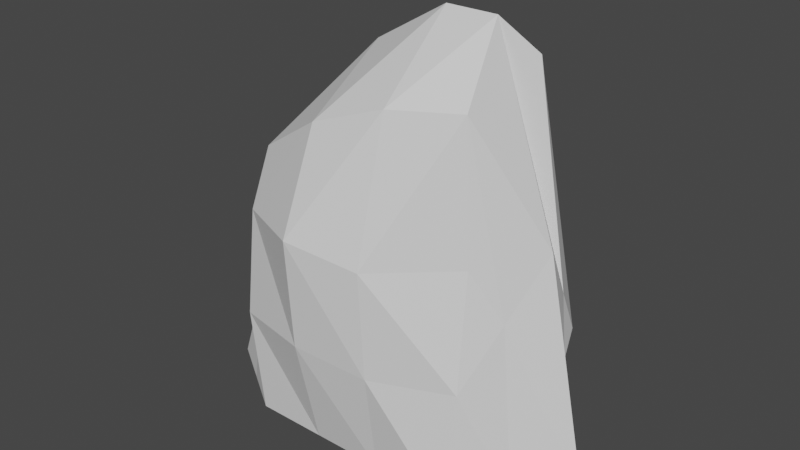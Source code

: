 # Source: Rock_0.blend  (saved by Blender 2.80.75; exported with 4.5.12 LTS)
import bpy
from mathutils import Matrix  # noqa: F401  (used for matrix-valued properties, if any)

bpy.ops.wm.read_factory_settings(use_empty=True)
scene = bpy.context.scene
scene.name = 'Scene'

# ---- collections
col_collection = bpy.data.collections.new('Collection'); scene.collection.children.link(col_collection)

# ---- materials (node trees are filled in below, after node groups)
mat_material = bpy.data.materials.new('Material')
mat_material.alpha_threshold = 0.0
mat_material.use_transparent_shadow = False
mat_material.line_color = (0.0, 0.0, 0.0, 1.0)

# ---- material node trees
mat_material.use_nodes = True; mat_material.node_tree.nodes.clear()
_N = mat_material.node_tree.nodes; _L = mat_material.node_tree.links
n0 = _N.new('ShaderNodeOutputMaterial'); n0.name = 'Material Output'; n0.location = (300, 300)
n1 = _N.new('ShaderNodeBsdfPrincipled'); n1.name = 'Principled BSDF'; n1.location = (10, 300)
n1.distribution = 'GGX'
n1.subsurface_method = 'BURLEY'
n1.inputs[2].default_value = 0.4
n1.inputs[3].default_value = 1.45
n1.inputs[27].default_value = (0.0, 0.0, 0.0, 1.0)
n1.inputs[28].default_value = 1.0
_L.new(n1.outputs[0], n0.inputs[0])
n0.is_active_output = True

# ---- world
world_world = bpy.data.worlds.new('World'); scene.world = world_world
world_world.use_nodes = True; world_world.node_tree.nodes.clear()
_N = world_world.node_tree.nodes; _L = world_world.node_tree.links
n0 = _N.new('ShaderNodeOutputWorld'); n0.name = 'World Output'; n0.location = (300, 300)
n1 = _N.new('ShaderNodeBackground'); n1.name = 'Background'; n1.location = (10, 300)
n1.inputs[0].default_value = (0.05088, 0.05088, 0.05088, 1.0)
_L.new(n1.outputs[0], n0.inputs[0])
n0.is_active_output = True
world_world.color = (0.05088, 0.05088, 0.05088)
world_world.use_sun_shadow = False
world_world.sun_shadow_jitter_overblur = 0.0

# ---- meshes
me_cube = bpy.data.meshes.new('Cube')
me_cube.from_pydata([(0.7, 0.5238, 1.8), (1.0, 1.0, -1.0), (1.0, -0.6429, 1.0), (1.0, -1.0, -1.0), (-1.0, 1.0, 1.0), (-1.0, 1.0, -1.0), (-1.0, -1.0, 1.0), (-1.0, -1.0, -1.0), (-1.814, -0.3571, -1.0), (0.8, 0.0, 2.8), (-1.0, 0.0, 1.6), (1.814, 0.0, -1.0), (0.3333, 1.0, -1.0), (-0.3333, 1.0, -1.0), (0.3159, -1.213, 0.9387), (-0.3159, -1.387, 1.061), (-0.3333, -1.0, -1.0), (0.3333, -1.0, -1.0), (-0.2937, 1.0, 0.1576), (0.2937, 1.0, -0.1576), (0.3333, 0.0, -1.0), (-0.3333, 0.0, -1.0), (-0.3333, 0.0, 2.4), (0.3333, 0.0, 2.8), (1.225, 0.8155, -0.001969), (-1.066, -1.062, -0.001969), (1.065, -0.8718, -0.001969), (-1.066, 1.069, -0.001969), (1.392, 0.003532, 1.064), (-1.5, -0.1868, 0.3177), (-0.3345, 1.069, -0.4508), (0.3338, 1.069, -0.6187), (0.3456, -1.176, -0.03465), (-0.3463, -1.268, 0.03071), (-0.7, 0.5, 1.7), (1.407, 0.5, -1.0), (-1.407, 0.3214, -1.0), (1.05, 0.2619, 2.5), (0.3135, 0.619, 1.921), (-0.3135, 0.5, 1.779), (-0.3333, 0.5, -1.0), (0.3333, 0.5, -1.0), (1.309, 0.4095, 0.5309), (-1.283, 0.4412, 0.1579), (-1.407, -0.6786, -1.0), (0.9, -0.5595, 2.2), (-1.0, -0.7381, 1.5), (1.407, -0.5, -1.0), (-0.3333, -0.5, -1.0), (0.3333, -0.5, -1.0), (0.3246, -0.8447, 2.169), (-0.3246, -0.9315, 1.931), (-1.283, -0.6244, 0.1579), (1.229, -0.4341, 0.5309)], [], [(51, 46, 6, 15), (33, 15, 6, 25), (43, 34, 4, 27), (49, 47, 3, 17), (53, 45, 2, 26), (31, 19, 0, 24), (42, 37, 9, 28), (41, 35, 11, 20), (52, 46, 10, 29), (39, 34, 10, 22), (37, 38, 23, 9), (38, 39, 22, 23), (36, 40, 21, 8), (40, 41, 20, 21), (27, 4, 18, 30), (30, 18, 19, 31), (44, 48, 16, 7), (48, 49, 17, 16), (26, 2, 14, 32), (32, 14, 15, 33), (45, 50, 14, 2), (50, 51, 15, 14), (17, 32, 33, 16), (3, 26, 32, 17), (13, 30, 31, 12), (5, 27, 30, 13), (44, 52, 29, 8), (35, 42, 28, 11), (12, 31, 24, 1), (47, 53, 26, 3), (36, 43, 27, 5), (16, 33, 25, 7), (8, 29, 43, 36), (1, 24, 42, 35), (13, 12, 41, 40), (5, 13, 40, 36), (19, 18, 39, 38), (0, 19, 38, 37), (18, 4, 34, 39), (12, 1, 35, 41), (24, 0, 37, 42), (29, 10, 34, 43), (11, 28, 53, 47), (7, 25, 52, 44), (23, 22, 51, 50), (9, 23, 50, 45), (21, 20, 49, 48), (8, 21, 48, 44), (25, 6, 46, 52), (28, 9, 45, 53), (20, 11, 47, 49), (22, 10, 46, 51)])
_uv = me_cube.uv_layers.new(name='UVMap')
_uv.uv.foreach_set('vector', [0.5417, 0.1875, 0.625, 0.1875, 0.625, 0.25, 0.5417, 0.25, 0.5, 0.4167, 0.625, 0.4167, 0.625, 0.5, 0.5, 0.5, 0.5, 0.6875, 0.625, 0.6875, 0.625, 0.75, 0.5, 0.75, 0.5417, 0.9375, 0.625, 0.9375, 0.625, 1.0, 0.5417, 1.0, 0.25, 0.6875, 0.375, 0.6875, 0.375, 0.75, 0.25, 0.75, 0.75, 0.6667, 0.875, 0.6667, 0.875, 0.75, 0.75, 0.75, 0.25, 0.5625, 0.375, 0.5625, 0.375, 0.625, 0.25, 0.625, 0.5417, 0.8125, 0.625, 0.8125, 0.625, 0.875, 0.5417, 0.875, 0.5, 0.5625, 0.625, 0.5625, 0.625, 0.625, 0.5, 0.625, 0.5417, 0.0625, 0.625, 0.0625, 0.625, 0.125, 0.5417, 0.125, 0.375, 0.0625, 0.4583, 0.0625, 0.4583, 0.125, 0.375, 0.125, 0.4583, 0.0625, 0.5417, 0.0625, 0.5417, 0.125, 0.4583, 0.125, 0.375, 0.8125, 0.4583, 0.8125, 0.4583, 0.875, 0.375, 0.875, 0.4583, 0.8125, 0.5417, 0.8125, 0.5417, 0.875, 0.4583, 0.875, 0.75, 0.5, 0.875, 0.5, 0.875, 0.5833, 0.75, 0.5833, 0.75, 0.5833, 0.875, 0.5833, 0.875, 0.6667, 0.75, 0.6667, 0.375, 0.9375, 0.4583, 0.9375, 0.4583, 1.0, 0.375, 1.0, 0.4583, 0.9375, 0.5417, 0.9375, 0.5417, 1.0, 0.4583, 1.0, 0.5, 0.25, 0.625, 0.25, 0.625, 0.3333, 0.5, 0.3333, 0.5, 0.3333, 0.625, 0.3333, 0.625, 0.4167, 0.5, 0.4167, 0.375, 0.1875, 0.4583, 0.1875, 0.4583, 0.25, 0.375, 0.25, 0.4583, 0.1875, 0.5417, 0.1875, 0.5417, 0.25, 0.4583, 0.25, 0.375, 0.3333, 0.5, 0.3333, 0.5, 0.4167, 0.375, 0.4167, 0.375, 0.25, 0.5, 0.25, 0.5, 0.3333, 0.375, 0.3333, 0.625, 0.5833, 0.75, 0.5833, 0.75, 0.6667, 0.625, 0.6667, 0.625, 0.5, 0.75, 0.5, 0.75, 0.5833, 0.625, 0.5833, 0.375, 0.5625, 0.5, 0.5625, 0.5, 0.625, 0.375, 0.625, 0.125, 0.5625, 0.25, 0.5625, 0.25, 0.625, 0.125, 0.625, 0.625, 0.6667, 0.75, 0.6667, 0.75, 0.75, 0.625, 0.75, 0.125, 0.6875, 0.25, 0.6875, 0.25, 0.75, 0.125, 0.75, 0.375, 0.6875, 0.5, 0.6875, 0.5, 0.75, 0.375, 0.75, 0.375, 0.4167, 0.5, 0.4167, 0.5, 0.5, 0.375, 0.5, 0.375, 0.625, 0.5, 0.625, 0.5, 0.6875, 0.375, 0.6875, 0.125, 0.5, 0.25, 0.5, 0.25, 0.5625, 0.125, 0.5625, 0.4583, 0.75, 0.5417, 0.75, 0.5417, 0.8125, 0.4583, 0.8125, 0.375, 0.75, 0.4583, 0.75, 0.4583, 0.8125, 0.375, 0.8125, 0.4583, 0.0, 0.5417, 0.0, 0.5417, 0.0625, 0.4583, 0.0625, 0.375, 0.0, 0.4583, 0.0, 0.4583, 0.0625, 0.375, 0.0625, 0.5417, 0.0, 0.625, 0.0, 0.625, 0.0625, 0.5417, 0.0625, 0.5417, 0.75, 0.625, 0.75, 0.625, 0.8125, 0.5417, 0.8125, 0.25, 0.5, 0.375, 0.5, 0.375, 0.5625, 0.25, 0.5625, 0.5, 0.625, 0.625, 0.625, 0.625, 0.6875, 0.5, 0.6875, 0.125, 0.625, 0.25, 0.625, 0.25, 0.6875, 0.125, 0.6875, 0.375, 0.5, 0.5, 0.5, 0.5, 0.5625, 0.375, 0.5625, 0.4583, 0.125, 0.5417, 0.125, 0.5417, 0.1875, 0.4583, 0.1875, 0.375, 0.125, 0.4583, 0.125, 0.4583, 0.1875, 0.375, 0.1875, 0.4583, 0.875, 0.5417, 0.875, 0.5417, 0.9375, 0.4583, 0.9375, 0.375, 0.875, 0.4583, 0.875, 0.4583, 0.9375, 0.375, 0.9375, 0.5, 0.5, 0.625, 0.5, 0.625, 0.5625, 0.5, 0.5625, 0.25, 0.625, 0.375, 0.625, 0.375, 0.6875, 0.25, 0.6875, 0.5417, 0.875, 0.625, 0.875, 0.625, 0.9375, 0.5417, 0.9375, 0.5417, 0.125, 0.625, 0.125, 0.625, 0.1875, 0.5417, 0.1875])
me_cube.materials.append(mat_material)
me_cube.use_remesh_preserve_volume = False
me_cube.use_remesh_preserve_attributes = False
me_cube.use_mirror_vertex_groups = False
me_cube.update()

# ---- objects
ob_cube = bpy.data.objects.new('Cube', me_cube)

# ---- transforms, parenting, visibility, modifiers, constraints
ob_cube.location = (0.0, 0.0, 1.0)
ob_cube.scale = (1.0, 0.84, 1.0)
ob_cube.lock_rotations_4d = False
ob_cube.empty_display_type = 'ARROWS'
ob_cube.lineart.crease_threshold = 0.0

# ---- collection membership
col_collection.objects.link(ob_cube)

# ---- scene / render settings (as saved in the file)
scene.frame_start = 1; scene.frame_end = 250; scene.frame_set(1)
scene.render.engine = 'BLENDER_EEVEE_NEXT'
scene.cycles.use_denoising = False
scene.cycles.samples = 128
scene.cycles.sampling_pattern = 'TABULATED_SOBOL'
scene.cycles.use_adaptive_sampling = False
scene.cycles.use_light_tree = False
scene.view_settings.view_transform = 'Filmic'
bpy.context.view_layer.update()

# ---- added for rendering (the .blend has no active camera and no usable light): camera, sun
cam_auto = bpy.data.cameras.new('AutoCamera')
cam_auto.lens = 50.0
cam_auto.sensor_width = 36.0
cam_auto.clip_end = 1000.0
ob_auto_camera = bpy.data.objects.new('AutoCamera', cam_auto)
scene.collection.objects.link(ob_auto_camera)
ob_auto_camera.location = (5.22199, -6.3998, 6.07759)
ob_auto_camera.rotation_euler = (1.09748, -7.21219e-08, 0.694738)
scene.camera = ob_auto_camera
light_auto_sun = bpy.data.lights.new('AutoSun', 'SUN')
light_auto_sun.energy = 3.0
light_auto_sun.angle = 0.0523599
ob_auto_sun = bpy.data.objects.new('AutoSun', light_auto_sun)
scene.collection.objects.link(ob_auto_sun)
ob_auto_sun.rotation_euler = (0.872665, 0.174533, 0.523599)
bpy.context.view_layer.update()
